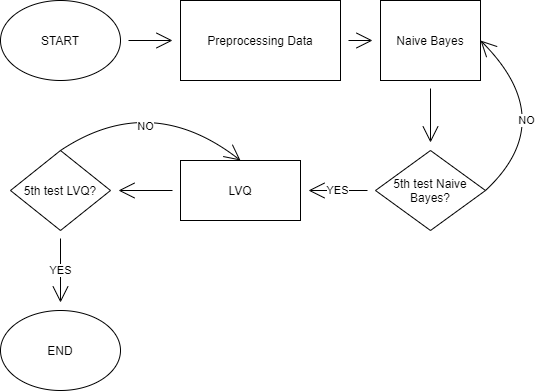

The diagram above was exported from draw.io. Its source (the exported page's mxGraphModel, read from the mxfile embedded in the PNG):
<mxGraphModel dx="1837" dy="970" grid="1" gridSize="10" guides="1" tooltips="1" connect="1" arrows="1" fold="1" page="1" pageScale="1" pageWidth="850" pageHeight="1100" math="0" shadow="0">
  <root>
    <mxCell id="0" />
    <mxCell id="1" parent="0" />
    <mxCell id="xloIJeMKW7egfBSFlWkM-15" value="" style="edgeStyle=none;curved=1;rounded=0;orthogonalLoop=1;jettySize=auto;html=1;endArrow=open;startSize=14;endSize=14;sourcePerimeterSpacing=8;targetPerimeterSpacing=8;" edge="1" parent="1" source="xloIJeMKW7egfBSFlWkM-1" target="xloIJeMKW7egfBSFlWkM-3">
      <mxGeometry relative="1" as="geometry" />
    </mxCell>
    <mxCell id="xloIJeMKW7egfBSFlWkM-1" value="START" style="ellipse;whiteSpace=wrap;html=1;hachureGap=4;pointerEvents=0;" vertex="1" parent="1">
      <mxGeometry x="60" y="40" width="120" height="80" as="geometry" />
    </mxCell>
    <mxCell id="xloIJeMKW7egfBSFlWkM-13" value="" style="edgeStyle=none;curved=1;rounded=0;orthogonalLoop=1;jettySize=auto;html=1;endArrow=open;startSize=14;endSize=14;sourcePerimeterSpacing=8;targetPerimeterSpacing=8;" edge="1" parent="1" source="xloIJeMKW7egfBSFlWkM-3" target="xloIJeMKW7egfBSFlWkM-5">
      <mxGeometry relative="1" as="geometry" />
    </mxCell>
    <mxCell id="xloIJeMKW7egfBSFlWkM-3" value="Preprocessing Data" style="rounded=0;whiteSpace=wrap;html=1;hachureGap=4;pointerEvents=0;" vertex="1" parent="1">
      <mxGeometry x="240" y="40" width="160" height="80" as="geometry" />
    </mxCell>
    <mxCell id="xloIJeMKW7egfBSFlWkM-14" value="" style="edgeStyle=none;curved=1;rounded=0;orthogonalLoop=1;jettySize=auto;html=1;endArrow=open;startSize=14;endSize=14;sourcePerimeterSpacing=8;targetPerimeterSpacing=8;" edge="1" parent="1" source="xloIJeMKW7egfBSFlWkM-5" target="xloIJeMKW7egfBSFlWkM-6">
      <mxGeometry relative="1" as="geometry" />
    </mxCell>
    <mxCell id="xloIJeMKW7egfBSFlWkM-5" value="Naive Bayes" style="rounded=0;whiteSpace=wrap;html=1;hachureGap=4;pointerEvents=0;" vertex="1" parent="1">
      <mxGeometry x="440" y="40" width="100" height="80" as="geometry" />
    </mxCell>
    <mxCell id="xloIJeMKW7egfBSFlWkM-17" value="YES" style="edgeStyle=none;curved=1;rounded=0;orthogonalLoop=1;jettySize=auto;html=1;endArrow=open;startSize=14;endSize=14;sourcePerimeterSpacing=8;targetPerimeterSpacing=8;" edge="1" parent="1" source="xloIJeMKW7egfBSFlWkM-6" target="xloIJeMKW7egfBSFlWkM-16">
      <mxGeometry relative="1" as="geometry" />
    </mxCell>
    <mxCell id="xloIJeMKW7egfBSFlWkM-29" style="edgeStyle=none;curved=1;rounded=0;orthogonalLoop=1;jettySize=auto;html=1;exitX=1;exitY=0.5;exitDx=0;exitDy=0;entryX=1;entryY=0.5;entryDx=0;entryDy=0;endArrow=open;startSize=14;endSize=14;sourcePerimeterSpacing=8;targetPerimeterSpacing=8;" edge="1" parent="1" source="xloIJeMKW7egfBSFlWkM-6" target="xloIJeMKW7egfBSFlWkM-5">
      <mxGeometry relative="1" as="geometry">
        <Array as="points">
          <mxPoint x="620" y="160" />
        </Array>
      </mxGeometry>
    </mxCell>
    <mxCell id="xloIJeMKW7egfBSFlWkM-30" value="NO" style="edgeLabel;html=1;align=center;verticalAlign=middle;resizable=0;points=[];" vertex="1" connectable="0" parent="xloIJeMKW7egfBSFlWkM-29">
      <mxGeometry x="0.1871" y="24" relative="1" as="geometry">
        <mxPoint as="offset" />
      </mxGeometry>
    </mxCell>
    <mxCell id="xloIJeMKW7egfBSFlWkM-6" value="5th test Naive Bayes?" style="rhombus;whiteSpace=wrap;html=1;hachureGap=4;pointerEvents=0;" vertex="1" parent="1">
      <mxGeometry x="435" y="190" width="110" height="80" as="geometry" />
    </mxCell>
    <mxCell id="xloIJeMKW7egfBSFlWkM-22" value="" style="edgeStyle=none;curved=1;rounded=0;orthogonalLoop=1;jettySize=auto;html=1;endArrow=open;startSize=14;endSize=14;sourcePerimeterSpacing=8;targetPerimeterSpacing=8;" edge="1" parent="1" source="xloIJeMKW7egfBSFlWkM-16" target="xloIJeMKW7egfBSFlWkM-21">
      <mxGeometry relative="1" as="geometry" />
    </mxCell>
    <mxCell id="xloIJeMKW7egfBSFlWkM-16" value="LVQ" style="whiteSpace=wrap;html=1;hachureGap=4;" vertex="1" parent="1">
      <mxGeometry x="240" y="200" width="120" height="60" as="geometry" />
    </mxCell>
    <mxCell id="xloIJeMKW7egfBSFlWkM-28" value="YES" style="edgeStyle=none;curved=1;rounded=0;orthogonalLoop=1;jettySize=auto;html=1;endArrow=open;startSize=14;endSize=14;sourcePerimeterSpacing=8;targetPerimeterSpacing=8;" edge="1" parent="1" source="xloIJeMKW7egfBSFlWkM-21" target="xloIJeMKW7egfBSFlWkM-27">
      <mxGeometry relative="1" as="geometry" />
    </mxCell>
    <mxCell id="xloIJeMKW7egfBSFlWkM-31" style="edgeStyle=none;curved=1;rounded=0;orthogonalLoop=1;jettySize=auto;html=1;exitX=0.5;exitY=0;exitDx=0;exitDy=0;entryX=0.5;entryY=0;entryDx=0;entryDy=0;endArrow=open;startSize=14;endSize=14;sourcePerimeterSpacing=8;targetPerimeterSpacing=8;" edge="1" parent="1" source="xloIJeMKW7egfBSFlWkM-21" target="xloIJeMKW7egfBSFlWkM-16">
      <mxGeometry relative="1" as="geometry">
        <Array as="points">
          <mxPoint x="210" y="130" />
        </Array>
      </mxGeometry>
    </mxCell>
    <mxCell id="xloIJeMKW7egfBSFlWkM-32" value="NO" style="edgeLabel;html=1;align=center;verticalAlign=middle;resizable=0;points=[];" vertex="1" connectable="0" parent="xloIJeMKW7egfBSFlWkM-31">
      <mxGeometry x="-0.2531" y="-26" relative="1" as="geometry">
        <mxPoint as="offset" />
      </mxGeometry>
    </mxCell>
    <mxCell id="xloIJeMKW7egfBSFlWkM-21" value="5th test LVQ?" style="rhombus;whiteSpace=wrap;html=1;hachureGap=4;pointerEvents=0;" vertex="1" parent="1">
      <mxGeometry x="70" y="190" width="100" height="80" as="geometry" />
    </mxCell>
    <mxCell id="xloIJeMKW7egfBSFlWkM-27" value="END" style="ellipse;whiteSpace=wrap;html=1;hachureGap=4;pointerEvents=0;" vertex="1" parent="1">
      <mxGeometry x="60" y="350" width="120" height="80" as="geometry" />
    </mxCell>
  </root>
</mxGraphModel>